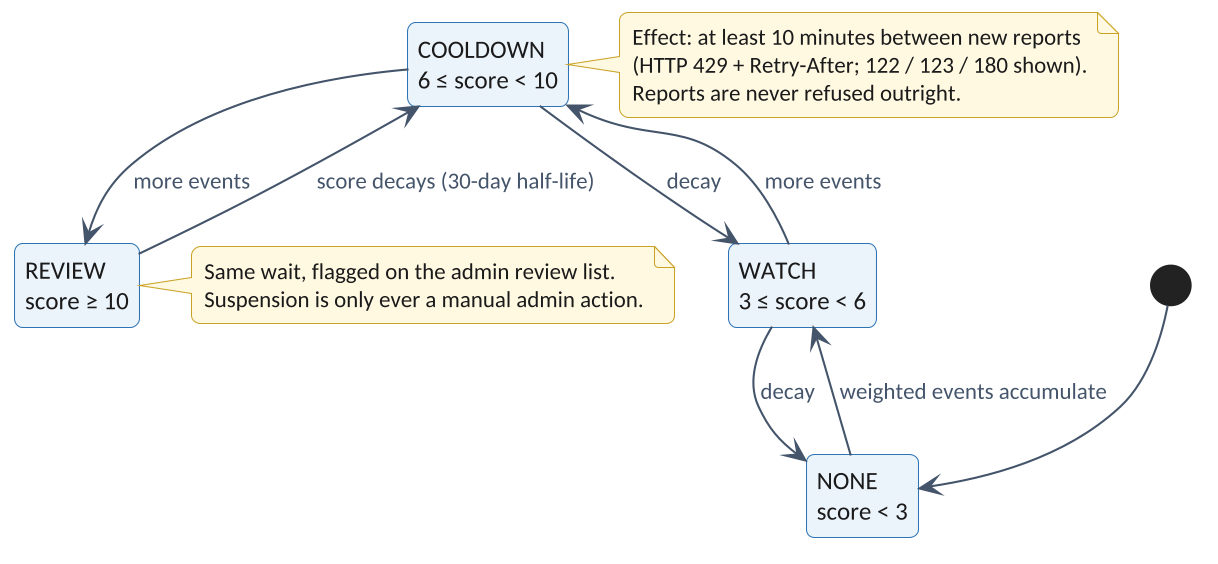

The diagram above was rendered by PlantUML. Its source (embedded in the PNG):
@startuml
!include theme.iuml
hide empty description
state "NONE\nscore < 3" as NONE
state "WATCH\n3 ≤ score < 6" as WATCH
state "COOLDOWN\n6 ≤ score < 10" as CD
state "REVIEW\nscore ≥ 10" as REV
[*] --> NONE
NONE --> WATCH : weighted events accumulate
WATCH --> CD : more events
CD --> REV : more events
REV --> CD : score decays (30-day half-life)
CD --> WATCH : decay
WATCH --> NONE : decay
note right of CD : Effect: at least 10 minutes between new reports\n(HTTP 429 + Retry-After; 122 / 123 / 180 shown).\nReports are never refused outright.
note right of REV : Same wait, flagged on the admin review list.\nSuspension is only ever a manual admin action.
@enduml